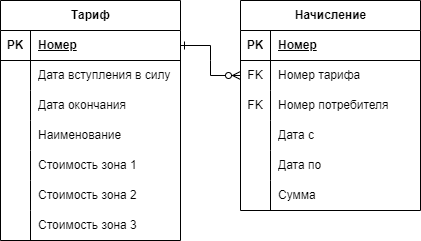

The diagram above was exported from draw.io. Its source (the exported page's mxGraphModel, read from the mxfile embedded in the PNG):
<mxGraphModel dx="1050" dy="669" grid="1" gridSize="10" guides="1" tooltips="1" connect="1" arrows="1" fold="1" page="1" pageScale="1" pageWidth="827" pageHeight="1169" math="0" shadow="0">
  <root>
    <mxCell id="0" />
    <mxCell id="1" parent="0" />
    <mxCell id="CP17VfbGFgPisyXKDM44-1" value="Начисление" style="shape=table;startSize=30;container=1;collapsible=1;childLayout=tableLayout;fixedRows=1;rowLines=0;fontStyle=1;align=center;resizeLast=1;html=1;" parent="1" vertex="1">
      <mxGeometry x="320" y="550" width="180" height="210" as="geometry" />
    </mxCell>
    <mxCell id="CP17VfbGFgPisyXKDM44-2" value="" style="shape=tableRow;horizontal=0;startSize=0;swimlaneHead=0;swimlaneBody=0;fillColor=none;collapsible=0;dropTarget=0;points=[[0,0.5],[1,0.5]];portConstraint=eastwest;top=0;left=0;right=0;bottom=1;" parent="CP17VfbGFgPisyXKDM44-1" vertex="1">
      <mxGeometry y="30" width="180" height="30" as="geometry" />
    </mxCell>
    <mxCell id="CP17VfbGFgPisyXKDM44-3" value="PK" style="shape=partialRectangle;connectable=0;fillColor=none;top=0;left=0;bottom=0;right=0;fontStyle=1;overflow=hidden;whiteSpace=wrap;html=1;" parent="CP17VfbGFgPisyXKDM44-2" vertex="1">
      <mxGeometry width="30" height="30" as="geometry">
        <mxRectangle width="30" height="30" as="alternateBounds" />
      </mxGeometry>
    </mxCell>
    <mxCell id="CP17VfbGFgPisyXKDM44-4" value="Номер" style="shape=partialRectangle;connectable=0;fillColor=none;top=0;left=0;bottom=0;right=0;align=left;spacingLeft=6;fontStyle=5;overflow=hidden;whiteSpace=wrap;html=1;" parent="CP17VfbGFgPisyXKDM44-2" vertex="1">
      <mxGeometry x="30" width="150" height="30" as="geometry">
        <mxRectangle width="150" height="30" as="alternateBounds" />
      </mxGeometry>
    </mxCell>
    <mxCell id="CP17VfbGFgPisyXKDM44-5" value="" style="shape=tableRow;horizontal=0;startSize=0;swimlaneHead=0;swimlaneBody=0;fillColor=none;collapsible=0;dropTarget=0;points=[[0,0.5],[1,0.5]];portConstraint=eastwest;top=0;left=0;right=0;bottom=0;" parent="CP17VfbGFgPisyXKDM44-1" vertex="1">
      <mxGeometry y="60" width="180" height="30" as="geometry" />
    </mxCell>
    <mxCell id="CP17VfbGFgPisyXKDM44-6" value="FK" style="shape=partialRectangle;connectable=0;fillColor=none;top=0;left=0;bottom=0;right=0;editable=1;overflow=hidden;whiteSpace=wrap;html=1;" parent="CP17VfbGFgPisyXKDM44-5" vertex="1">
      <mxGeometry width="30" height="30" as="geometry">
        <mxRectangle width="30" height="30" as="alternateBounds" />
      </mxGeometry>
    </mxCell>
    <mxCell id="CP17VfbGFgPisyXKDM44-7" value="Номер тарифа" style="shape=partialRectangle;connectable=0;fillColor=none;top=0;left=0;bottom=0;right=0;align=left;spacingLeft=6;overflow=hidden;whiteSpace=wrap;html=1;" parent="CP17VfbGFgPisyXKDM44-5" vertex="1">
      <mxGeometry x="30" width="150" height="30" as="geometry">
        <mxRectangle width="150" height="30" as="alternateBounds" />
      </mxGeometry>
    </mxCell>
    <mxCell id="CP17VfbGFgPisyXKDM44-8" value="" style="shape=tableRow;horizontal=0;startSize=0;swimlaneHead=0;swimlaneBody=0;fillColor=none;collapsible=0;dropTarget=0;points=[[0,0.5],[1,0.5]];portConstraint=eastwest;top=0;left=0;right=0;bottom=0;" parent="CP17VfbGFgPisyXKDM44-1" vertex="1">
      <mxGeometry y="90" width="180" height="30" as="geometry" />
    </mxCell>
    <mxCell id="CP17VfbGFgPisyXKDM44-9" value="FK" style="shape=partialRectangle;connectable=0;fillColor=none;top=0;left=0;bottom=0;right=0;editable=1;overflow=hidden;whiteSpace=wrap;html=1;" parent="CP17VfbGFgPisyXKDM44-8" vertex="1">
      <mxGeometry width="30" height="30" as="geometry">
        <mxRectangle width="30" height="30" as="alternateBounds" />
      </mxGeometry>
    </mxCell>
    <mxCell id="CP17VfbGFgPisyXKDM44-10" value="Номер потребителя" style="shape=partialRectangle;connectable=0;fillColor=none;top=0;left=0;bottom=0;right=0;align=left;spacingLeft=6;overflow=hidden;whiteSpace=wrap;html=1;" parent="CP17VfbGFgPisyXKDM44-8" vertex="1">
      <mxGeometry x="30" width="150" height="30" as="geometry">
        <mxRectangle width="150" height="30" as="alternateBounds" />
      </mxGeometry>
    </mxCell>
    <mxCell id="CP17VfbGFgPisyXKDM44-11" value="" style="shape=tableRow;horizontal=0;startSize=0;swimlaneHead=0;swimlaneBody=0;fillColor=none;collapsible=0;dropTarget=0;points=[[0,0.5],[1,0.5]];portConstraint=eastwest;top=0;left=0;right=0;bottom=0;" parent="CP17VfbGFgPisyXKDM44-1" vertex="1">
      <mxGeometry y="120" width="180" height="30" as="geometry" />
    </mxCell>
    <mxCell id="CP17VfbGFgPisyXKDM44-12" value="" style="shape=partialRectangle;connectable=0;fillColor=none;top=0;left=0;bottom=0;right=0;editable=1;overflow=hidden;whiteSpace=wrap;html=1;" parent="CP17VfbGFgPisyXKDM44-11" vertex="1">
      <mxGeometry width="30" height="30" as="geometry">
        <mxRectangle width="30" height="30" as="alternateBounds" />
      </mxGeometry>
    </mxCell>
    <mxCell id="CP17VfbGFgPisyXKDM44-13" value="Дата с" style="shape=partialRectangle;connectable=0;fillColor=none;top=0;left=0;bottom=0;right=0;align=left;spacingLeft=6;overflow=hidden;whiteSpace=wrap;html=1;" parent="CP17VfbGFgPisyXKDM44-11" vertex="1">
      <mxGeometry x="30" width="150" height="30" as="geometry">
        <mxRectangle width="150" height="30" as="alternateBounds" />
      </mxGeometry>
    </mxCell>
    <mxCell id="CP17VfbGFgPisyXKDM44-36" style="shape=tableRow;horizontal=0;startSize=0;swimlaneHead=0;swimlaneBody=0;fillColor=none;collapsible=0;dropTarget=0;points=[[0,0.5],[1,0.5]];portConstraint=eastwest;top=0;left=0;right=0;bottom=0;" parent="CP17VfbGFgPisyXKDM44-1" vertex="1">
      <mxGeometry y="150" width="180" height="30" as="geometry" />
    </mxCell>
    <mxCell id="CP17VfbGFgPisyXKDM44-37" style="shape=partialRectangle;connectable=0;fillColor=none;top=0;left=0;bottom=0;right=0;editable=1;overflow=hidden;whiteSpace=wrap;html=1;" parent="CP17VfbGFgPisyXKDM44-36" vertex="1">
      <mxGeometry width="30" height="30" as="geometry">
        <mxRectangle width="30" height="30" as="alternateBounds" />
      </mxGeometry>
    </mxCell>
    <mxCell id="CP17VfbGFgPisyXKDM44-38" value="Дата по" style="shape=partialRectangle;connectable=0;fillColor=none;top=0;left=0;bottom=0;right=0;align=left;spacingLeft=6;overflow=hidden;whiteSpace=wrap;html=1;" parent="CP17VfbGFgPisyXKDM44-36" vertex="1">
      <mxGeometry x="30" width="150" height="30" as="geometry">
        <mxRectangle width="150" height="30" as="alternateBounds" />
      </mxGeometry>
    </mxCell>
    <mxCell id="CP17VfbGFgPisyXKDM44-39" style="shape=tableRow;horizontal=0;startSize=0;swimlaneHead=0;swimlaneBody=0;fillColor=none;collapsible=0;dropTarget=0;points=[[0,0.5],[1,0.5]];portConstraint=eastwest;top=0;left=0;right=0;bottom=0;" parent="CP17VfbGFgPisyXKDM44-1" vertex="1">
      <mxGeometry y="180" width="180" height="30" as="geometry" />
    </mxCell>
    <mxCell id="CP17VfbGFgPisyXKDM44-40" style="shape=partialRectangle;connectable=0;fillColor=none;top=0;left=0;bottom=0;right=0;editable=1;overflow=hidden;whiteSpace=wrap;html=1;" parent="CP17VfbGFgPisyXKDM44-39" vertex="1">
      <mxGeometry width="30" height="30" as="geometry">
        <mxRectangle width="30" height="30" as="alternateBounds" />
      </mxGeometry>
    </mxCell>
    <mxCell id="CP17VfbGFgPisyXKDM44-41" value="Сумма" style="shape=partialRectangle;connectable=0;fillColor=none;top=0;left=0;bottom=0;right=0;align=left;spacingLeft=6;overflow=hidden;whiteSpace=wrap;html=1;" parent="CP17VfbGFgPisyXKDM44-39" vertex="1">
      <mxGeometry x="30" width="150" height="30" as="geometry">
        <mxRectangle width="150" height="30" as="alternateBounds" />
      </mxGeometry>
    </mxCell>
    <mxCell id="CP17VfbGFgPisyXKDM44-14" value="Тариф" style="shape=table;startSize=30;container=1;collapsible=1;childLayout=tableLayout;fixedRows=1;rowLines=0;fontStyle=1;align=center;resizeLast=1;html=1;" parent="1" vertex="1">
      <mxGeometry x="80" y="550" width="180" height="240" as="geometry" />
    </mxCell>
    <mxCell id="CP17VfbGFgPisyXKDM44-15" value="" style="shape=tableRow;horizontal=0;startSize=0;swimlaneHead=0;swimlaneBody=0;fillColor=none;collapsible=0;dropTarget=0;points=[[0,0.5],[1,0.5]];portConstraint=eastwest;top=0;left=0;right=0;bottom=1;" parent="CP17VfbGFgPisyXKDM44-14" vertex="1">
      <mxGeometry y="30" width="180" height="30" as="geometry" />
    </mxCell>
    <mxCell id="CP17VfbGFgPisyXKDM44-16" value="PK" style="shape=partialRectangle;connectable=0;fillColor=none;top=0;left=0;bottom=0;right=0;fontStyle=1;overflow=hidden;whiteSpace=wrap;html=1;" parent="CP17VfbGFgPisyXKDM44-15" vertex="1">
      <mxGeometry width="30" height="30" as="geometry">
        <mxRectangle width="30" height="30" as="alternateBounds" />
      </mxGeometry>
    </mxCell>
    <mxCell id="CP17VfbGFgPisyXKDM44-17" value="Номер" style="shape=partialRectangle;connectable=0;fillColor=none;top=0;left=0;bottom=0;right=0;align=left;spacingLeft=6;fontStyle=5;overflow=hidden;whiteSpace=wrap;html=1;" parent="CP17VfbGFgPisyXKDM44-15" vertex="1">
      <mxGeometry x="30" width="150" height="30" as="geometry">
        <mxRectangle width="150" height="30" as="alternateBounds" />
      </mxGeometry>
    </mxCell>
    <mxCell id="CP17VfbGFgPisyXKDM44-18" value="" style="shape=tableRow;horizontal=0;startSize=0;swimlaneHead=0;swimlaneBody=0;fillColor=none;collapsible=0;dropTarget=0;points=[[0,0.5],[1,0.5]];portConstraint=eastwest;top=0;left=0;right=0;bottom=0;" parent="CP17VfbGFgPisyXKDM44-14" vertex="1">
      <mxGeometry y="60" width="180" height="30" as="geometry" />
    </mxCell>
    <mxCell id="CP17VfbGFgPisyXKDM44-19" value="" style="shape=partialRectangle;connectable=0;fillColor=none;top=0;left=0;bottom=0;right=0;editable=1;overflow=hidden;whiteSpace=wrap;html=1;" parent="CP17VfbGFgPisyXKDM44-18" vertex="1">
      <mxGeometry width="30" height="30" as="geometry">
        <mxRectangle width="30" height="30" as="alternateBounds" />
      </mxGeometry>
    </mxCell>
    <mxCell id="CP17VfbGFgPisyXKDM44-20" value="Дата вступления в силу" style="shape=partialRectangle;connectable=0;fillColor=none;top=0;left=0;bottom=0;right=0;align=left;spacingLeft=6;overflow=hidden;whiteSpace=wrap;html=1;" parent="CP17VfbGFgPisyXKDM44-18" vertex="1">
      <mxGeometry x="30" width="150" height="30" as="geometry">
        <mxRectangle width="150" height="30" as="alternateBounds" />
      </mxGeometry>
    </mxCell>
    <mxCell id="CP17VfbGFgPisyXKDM44-21" value="" style="shape=tableRow;horizontal=0;startSize=0;swimlaneHead=0;swimlaneBody=0;fillColor=none;collapsible=0;dropTarget=0;points=[[0,0.5],[1,0.5]];portConstraint=eastwest;top=0;left=0;right=0;bottom=0;" parent="CP17VfbGFgPisyXKDM44-14" vertex="1">
      <mxGeometry y="90" width="180" height="30" as="geometry" />
    </mxCell>
    <mxCell id="CP17VfbGFgPisyXKDM44-22" value="" style="shape=partialRectangle;connectable=0;fillColor=none;top=0;left=0;bottom=0;right=0;editable=1;overflow=hidden;whiteSpace=wrap;html=1;" parent="CP17VfbGFgPisyXKDM44-21" vertex="1">
      <mxGeometry width="30" height="30" as="geometry">
        <mxRectangle width="30" height="30" as="alternateBounds" />
      </mxGeometry>
    </mxCell>
    <mxCell id="CP17VfbGFgPisyXKDM44-23" value="Дата окончания" style="shape=partialRectangle;connectable=0;fillColor=none;top=0;left=0;bottom=0;right=0;align=left;spacingLeft=6;overflow=hidden;whiteSpace=wrap;html=1;" parent="CP17VfbGFgPisyXKDM44-21" vertex="1">
      <mxGeometry x="30" width="150" height="30" as="geometry">
        <mxRectangle width="150" height="30" as="alternateBounds" />
      </mxGeometry>
    </mxCell>
    <mxCell id="CP17VfbGFgPisyXKDM44-24" value="" style="shape=tableRow;horizontal=0;startSize=0;swimlaneHead=0;swimlaneBody=0;fillColor=none;collapsible=0;dropTarget=0;points=[[0,0.5],[1,0.5]];portConstraint=eastwest;top=0;left=0;right=0;bottom=0;" parent="CP17VfbGFgPisyXKDM44-14" vertex="1">
      <mxGeometry y="120" width="180" height="30" as="geometry" />
    </mxCell>
    <mxCell id="CP17VfbGFgPisyXKDM44-25" value="" style="shape=partialRectangle;connectable=0;fillColor=none;top=0;left=0;bottom=0;right=0;editable=1;overflow=hidden;whiteSpace=wrap;html=1;" parent="CP17VfbGFgPisyXKDM44-24" vertex="1">
      <mxGeometry width="30" height="30" as="geometry">
        <mxRectangle width="30" height="30" as="alternateBounds" />
      </mxGeometry>
    </mxCell>
    <mxCell id="CP17VfbGFgPisyXKDM44-26" value="Наименование" style="shape=partialRectangle;connectable=0;fillColor=none;top=0;left=0;bottom=0;right=0;align=left;spacingLeft=6;overflow=hidden;whiteSpace=wrap;html=1;" parent="CP17VfbGFgPisyXKDM44-24" vertex="1">
      <mxGeometry x="30" width="150" height="30" as="geometry">
        <mxRectangle width="150" height="30" as="alternateBounds" />
      </mxGeometry>
    </mxCell>
    <mxCell id="CP17VfbGFgPisyXKDM44-27" style="shape=tableRow;horizontal=0;startSize=0;swimlaneHead=0;swimlaneBody=0;fillColor=none;collapsible=0;dropTarget=0;points=[[0,0.5],[1,0.5]];portConstraint=eastwest;top=0;left=0;right=0;bottom=0;" parent="CP17VfbGFgPisyXKDM44-14" vertex="1">
      <mxGeometry y="150" width="180" height="30" as="geometry" />
    </mxCell>
    <mxCell id="CP17VfbGFgPisyXKDM44-28" style="shape=partialRectangle;connectable=0;fillColor=none;top=0;left=0;bottom=0;right=0;editable=1;overflow=hidden;whiteSpace=wrap;html=1;" parent="CP17VfbGFgPisyXKDM44-27" vertex="1">
      <mxGeometry width="30" height="30" as="geometry">
        <mxRectangle width="30" height="30" as="alternateBounds" />
      </mxGeometry>
    </mxCell>
    <mxCell id="CP17VfbGFgPisyXKDM44-29" value="Стоимость зона 1" style="shape=partialRectangle;connectable=0;fillColor=none;top=0;left=0;bottom=0;right=0;align=left;spacingLeft=6;overflow=hidden;whiteSpace=wrap;html=1;" parent="CP17VfbGFgPisyXKDM44-27" vertex="1">
      <mxGeometry x="30" width="150" height="30" as="geometry">
        <mxRectangle width="150" height="30" as="alternateBounds" />
      </mxGeometry>
    </mxCell>
    <mxCell id="CP17VfbGFgPisyXKDM44-30" style="shape=tableRow;horizontal=0;startSize=0;swimlaneHead=0;swimlaneBody=0;fillColor=none;collapsible=0;dropTarget=0;points=[[0,0.5],[1,0.5]];portConstraint=eastwest;top=0;left=0;right=0;bottom=0;" parent="CP17VfbGFgPisyXKDM44-14" vertex="1">
      <mxGeometry y="180" width="180" height="30" as="geometry" />
    </mxCell>
    <mxCell id="CP17VfbGFgPisyXKDM44-31" style="shape=partialRectangle;connectable=0;fillColor=none;top=0;left=0;bottom=0;right=0;editable=1;overflow=hidden;whiteSpace=wrap;html=1;" parent="CP17VfbGFgPisyXKDM44-30" vertex="1">
      <mxGeometry width="30" height="30" as="geometry">
        <mxRectangle width="30" height="30" as="alternateBounds" />
      </mxGeometry>
    </mxCell>
    <mxCell id="CP17VfbGFgPisyXKDM44-32" value="Стоимость зона 2" style="shape=partialRectangle;connectable=0;fillColor=none;top=0;left=0;bottom=0;right=0;align=left;spacingLeft=6;overflow=hidden;whiteSpace=wrap;html=1;" parent="CP17VfbGFgPisyXKDM44-30" vertex="1">
      <mxGeometry x="30" width="150" height="30" as="geometry">
        <mxRectangle width="150" height="30" as="alternateBounds" />
      </mxGeometry>
    </mxCell>
    <mxCell id="CP17VfbGFgPisyXKDM44-33" style="shape=tableRow;horizontal=0;startSize=0;swimlaneHead=0;swimlaneBody=0;fillColor=none;collapsible=0;dropTarget=0;points=[[0,0.5],[1,0.5]];portConstraint=eastwest;top=0;left=0;right=0;bottom=0;" parent="CP17VfbGFgPisyXKDM44-14" vertex="1">
      <mxGeometry y="210" width="180" height="30" as="geometry" />
    </mxCell>
    <mxCell id="CP17VfbGFgPisyXKDM44-34" style="shape=partialRectangle;connectable=0;fillColor=none;top=0;left=0;bottom=0;right=0;editable=1;overflow=hidden;whiteSpace=wrap;html=1;" parent="CP17VfbGFgPisyXKDM44-33" vertex="1">
      <mxGeometry width="30" height="30" as="geometry">
        <mxRectangle width="30" height="30" as="alternateBounds" />
      </mxGeometry>
    </mxCell>
    <mxCell id="CP17VfbGFgPisyXKDM44-35" value="Стоимость зона 3" style="shape=partialRectangle;connectable=0;fillColor=none;top=0;left=0;bottom=0;right=0;align=left;spacingLeft=6;overflow=hidden;whiteSpace=wrap;html=1;" parent="CP17VfbGFgPisyXKDM44-33" vertex="1">
      <mxGeometry x="30" width="150" height="30" as="geometry">
        <mxRectangle width="150" height="30" as="alternateBounds" />
      </mxGeometry>
    </mxCell>
    <mxCell id="CP17VfbGFgPisyXKDM44-43" value="" style="edgeStyle=entityRelationEdgeStyle;fontSize=12;html=1;endArrow=ERzeroToMany;endFill=1;rounded=0;exitX=1;exitY=0.5;exitDx=0;exitDy=0;entryX=0;entryY=0.5;entryDx=0;entryDy=0;startArrow=ERone;startFill=0;" parent="1" source="CP17VfbGFgPisyXKDM44-15" target="CP17VfbGFgPisyXKDM44-5" edge="1">
      <mxGeometry width="100" height="100" relative="1" as="geometry">
        <mxPoint x="290" y="650" as="sourcePoint" />
        <mxPoint x="320" y="620" as="targetPoint" />
      </mxGeometry>
    </mxCell>
  </root>
</mxGraphModel>